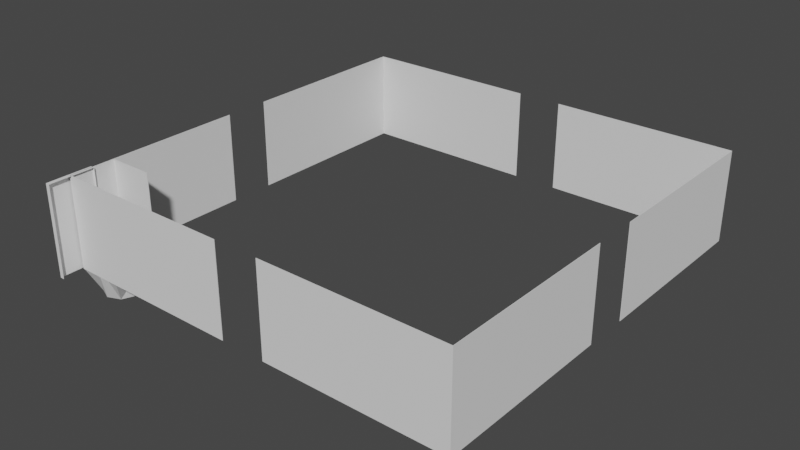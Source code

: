 # Source: untitled.blend  (saved by Blender 2.93.21; exported with 4.5.12 LTS)
import bpy
from mathutils import Matrix  # noqa: F401  (used for matrix-valued properties, if any)

bpy.ops.wm.read_factory_settings(use_empty=True)
scene = bpy.context.scene
scene.name = 'Scene'

# ---- collections
col_collection = bpy.data.collections.new('Collection'); scene.collection.children.link(col_collection)

# ---- materials (node trees are filled in below, after node groups)
mat_material_001 = bpy.data.materials.new('Material.001')
mat_material_001.use_transparent_shadow = False
mat_material = bpy.data.materials.new('Material')
mat_material.alpha_threshold = 0.0
mat_material.use_transparent_shadow = False
mat_material.line_color = (0.0, 0.0, 0.0, 1.0)

# ---- material node trees
mat_material_001.use_nodes = True; mat_material_001.node_tree.nodes.clear()
_N = mat_material_001.node_tree.nodes; _L = mat_material_001.node_tree.links
n0 = _N.new('ShaderNodeBsdfPrincipled'); n0.name = 'Principled BSDF'; n0.location = (10, 300)
n0.distribution = 'GGX'
n0.subsurface_method = 'BURLEY'
n0.inputs[3].default_value = 1.45
n0.inputs[27].default_value = (0.0, 0.0, 0.0, 1.0)
n0.inputs[28].default_value = 1.0
n1 = _N.new('ShaderNodeOutputMaterial'); n1.name = 'Material Output'; n1.location = (300, 300)
_L.new(n0.outputs[0], n1.inputs[0])
n1.is_active_output = True
mat_material.use_nodes = True; mat_material.node_tree.nodes.clear()
_N = mat_material.node_tree.nodes; _L = mat_material.node_tree.links
n0 = _N.new('ShaderNodeOutputMaterial'); n0.name = 'Material Output'; n0.location = (300, 300)
n1 = _N.new('ShaderNodeBsdfPrincipled'); n1.name = 'Principled BSDF'; n1.location = (10, 300)
n1.distribution = 'GGX'
n1.subsurface_method = 'BURLEY'
n1.inputs[0].default_value = (0.8, 0.0, 0.007093, 1.0)
n1.inputs[2].default_value = 0.4
n1.inputs[3].default_value = 1.45
n1.inputs[27].default_value = (0.0, 0.0, 0.0, 1.0)
n1.inputs[28].default_value = 1.0
_L.new(n1.outputs[0], n0.inputs[0])
n0.is_active_output = True

# ---- world
world_world = bpy.data.worlds.new('World'); scene.world = world_world
world_world.use_nodes = True; world_world.node_tree.nodes.clear()
_N = world_world.node_tree.nodes; _L = world_world.node_tree.links
n0 = _N.new('ShaderNodeOutputWorld'); n0.name = 'World Output'; n0.location = (300, 300)
n1 = _N.new('ShaderNodeBackground'); n1.name = 'Background'; n1.location = (10, 300)
n1.inputs[0].default_value = (0.05088, 0.05088, 0.05088, 1.0)
_L.new(n1.outputs[0], n0.inputs[0])
n0.is_active_output = True
world_world.color = (0.05088, 0.05088, 0.05088)
world_world.use_sun_shadow = False
world_world.sun_shadow_jitter_overblur = 0.0

# ---- meshes
me_plane = bpy.data.meshes.new('Plane')
me_plane.from_pydata([(0.0, 0.0, 0.0), (0.0, 1.0, 0.0), (1.0, 0.0, 0.0), (2.0, 0.0, 0.0), (3.0, 0.0, 0.0), (4.0, 0.0, 0.0), (5.0, 0.0, 0.0), (6.0, 0.0, 0.0), (7.0, 0.0, 0.0), (8.0, 0.0, 0.0), (9.0, 0.0, 0.0), (9.0, 1.0, 0.0), (0.0, 2.0, 0.0), (0.0, 3.0, 0.0), (9.0, 2.0, 0.0), (9.0, 3.0, 0.0), (0.0, 4.0, 0.0), (0.0, 5.0, 0.0), (9.0, 4.0, 0.0), (9.0, 5.0, 0.0), (0.0, 6.0, 0.0), (9.0, 6.0, 0.0), (0.0, 7.0, 0.0), (9.0, 4.0, 2.0), (9.0, 3.0, 2.0), (9.0, 2.0, 2.0), (9.0, 1.0, 2.0), (9.0, 0.0, 2.0), (8.0, 0.0, 2.0), (7.0, 0.0, 2.0), (6.0, 0.0, 2.0), (5.0, 0.0, 2.0), (9.0, 9.0, 2.0), (8.0, 9.0, 2.0), (7.0, 9.0, 2.0), (6.0, 9.0, 2.0), (9.0, 7.0, 0.0), (5.0, 9.0, 2.0), (9.0, 8.0, 0.0), (0.0, 8.0, 0.0), (9.0, 8.0, 2.0), (0.0, 9.0, 0.0), (9.0, 7.0, 2.0), (9.0, 6.0, 2.0), (1.0, 9.0, 0.0), (9.0, 5.0, 2.0), (4.0, 9.0, 2.0), (3.0, 9.0, 2.0), (2.0, 9.0, 0.0), (2.0, 9.0, 2.0), (1.0, 9.0, 2.0), (3.0, 9.0, 0.0), (4.0, 9.0, 0.0), (0.0, 9.0, 2.0), (0.0, 8.0, 2.0), (0.0, 7.0, 2.0), (5.0, 9.0, 0.0), (0.0, 6.0, 2.0), (0.0, 5.0, 2.0), (0.0, 4.0, 2.0), (6.0, 9.0, 0.0), (0.0, 3.0, 2.0), (0.0, 2.0, 2.0), (4.0, 0.0, 2.0), (3.0, 0.0, 2.0), (2.0, 0.0, 2.0), (7.0, 9.0, 0.0), (1.0, 0.0, 2.0), (0.0, 1.0, 2.0), (0.0, 0.0, 2.0), (8.0, 9.0, 0.0), (9.0, 9.0, 0.0), (-0.007071, -0.007071, 0.0), (-0.01, 1.0, 0.0), (1.0, -0.01, 0.0), (2.0, -0.01, 0.0), (3.0, -0.01, 0.0), (4.0, -0.01, 0.0), (5.0, -0.01, 0.0), (6.0, -0.01, 0.0), (7.0, -0.01, 0.0), (8.0, -0.01, 0.0), (9.007, -0.007071, 0.0), (9.01, 1.0, 0.0), (-0.01, 2.0, 0.0), (-0.01, 3.0, 0.0), (9.01, 2.0, 0.0), (9.01, 3.0, 0.0), (-0.01, 4.0, 0.0), (-0.01, 5.0, 0.0), (9.01, 4.0, 0.0), (9.01, 5.0, 0.0), (-0.01, 6.0, 0.0), (9.01, 6.0, 0.0), (-0.01, 7.0, 0.0), (9.01, 4.0, 2.0), (9.01, 3.0, 2.0), (9.01, 2.0, 2.0), (9.01, 1.0, 2.0), (9.007, -0.007071, 2.0), (8.0, -0.01, 2.0), (7.0, -0.01, 2.0), (6.0, -0.01, 2.0), (5.0, -0.01, 2.0), (9.007, 9.007, 2.0), (8.0, 9.01, 2.0), (7.0, 9.01, 2.0), (6.0, 9.01, 2.0), (9.01, 7.0, 0.0), (5.0, 9.01, 2.0), (9.01, 8.0, 0.0), (-0.01, 8.0, 0.0), (9.01, 8.0, 2.0), (-0.007071, 9.007, 0.0), (9.01, 7.0, 2.0), (9.01, 6.0, 2.0), (1.0, 9.01, 0.0), (9.01, 5.0, 2.0), (4.0, 9.01, 2.0), (3.0, 9.01, 2.0), (2.0, 9.01, 0.0), (2.0, 9.01, 2.0), (1.0, 9.01, 2.0), (3.0, 9.01, 0.0), (4.0, 9.01, 0.0), (-0.007071, 9.007, 2.0), (-0.01, 8.0, 2.0), (-0.01, 7.0, 2.0), (5.0, 9.01, 0.0), (-0.01, 6.0, 2.0), (-0.01, 5.0, 2.0), (-0.01, 4.0, 2.0), (6.0, 9.01, 0.0), (-0.01, 3.0, 2.0), (-0.01, 2.0, 2.0), (4.0, -0.01, 2.0), (3.0, -0.01, 2.0), (2.0, -0.01, 2.0), (7.0, 9.01, 0.0), (1.0, -0.01, 2.0), (-0.01, 1.0, 2.0), (-0.007071, -0.007071, 2.0), (8.0, 9.01, 0.0), (9.007, 9.007, 0.0)], [], [(3, 2, 67, 65), (1, 12, 62, 68), (0, 1, 68, 69), (4, 3, 65, 64), (13, 16, 59, 61), (2, 0, 69, 67), (5, 4, 64, 63), (12, 13, 61, 62), (51, 52, 46, 47), (39, 41, 53, 54), (48, 51, 47, 49), (22, 39, 54, 55), (17, 20, 57, 58), (44, 48, 49, 50), (41, 44, 50, 53), (20, 22, 55, 57), (21, 19, 45, 43), (70, 71, 32, 33), (36, 21, 43, 42), (66, 70, 33, 34), (60, 66, 34, 35), (38, 36, 42, 40), (56, 60, 35, 37), (71, 38, 40, 32), (14, 11, 26, 25), (8, 7, 30, 29), (9, 8, 29, 28), (10, 9, 28, 27), (18, 15, 24, 23), (15, 14, 25, 24), (7, 6, 31, 30), (11, 10, 27, 26), (75, 137, 139, 74), (73, 140, 134, 84), (72, 141, 140, 73), (76, 136, 137, 75), (85, 133, 131, 88), (74, 139, 141, 72), (77, 135, 136, 76), (84, 134, 133, 85), (123, 119, 118, 124), (111, 126, 125, 113), (120, 121, 119, 123), (94, 127, 126, 111), (89, 130, 129, 92), (116, 122, 121, 120), (113, 125, 122, 116), (92, 129, 127, 94), (93, 115, 117, 91), (142, 105, 104, 143), (108, 114, 115, 93), (138, 106, 105, 142), (132, 107, 106, 138), (110, 112, 114, 108), (128, 109, 107, 132), (143, 104, 112, 110), (86, 97, 98, 83), (80, 101, 102, 79), (81, 100, 101, 80), (82, 99, 100, 81), (90, 95, 96, 87), (87, 96, 97, 86), (79, 102, 103, 78), (83, 98, 99, 82), (1, 0, 72, 73), (3, 4, 76, 75), (9, 10, 82, 81), (10, 11, 83, 82), (14, 15, 87, 86), (31, 6, 78, 103), (18, 23, 95, 90), (23, 24, 96, 95), (25, 26, 98, 97), (28, 29, 101, 100), (29, 30, 102, 101), (30, 31, 103, 102), (24, 25, 97, 96), (26, 27, 99, 98), (27, 28, 100, 99), (56, 37, 109, 128), (45, 19, 91, 117), (32, 40, 112, 104), (34, 33, 105, 106), (35, 34, 106, 107), (37, 35, 107, 109), (42, 43, 115, 114), (43, 45, 117, 115), (33, 32, 104, 105), (40, 42, 114, 112), (36, 38, 110, 108), (17, 58, 130, 89), (41, 39, 111, 113), (46, 52, 124, 118), (49, 47, 119, 121), (50, 49, 121, 122), (53, 50, 122, 125), (55, 54, 126, 127), (57, 55, 127, 129), (58, 57, 129, 130), (52, 51, 123, 124), (47, 46, 118, 119), (54, 53, 125, 126), (5, 63, 135, 77), (59, 16, 88, 131), (61, 59, 131, 133), (62, 61, 133, 134), (68, 62, 134, 140), (63, 64, 136, 135), (65, 67, 139, 137), (67, 69, 141, 139), (64, 65, 137, 136), (69, 68, 140, 141), (71, 70, 142, 143), (0, 2, 74, 72), (2, 3, 75, 74), (4, 5, 77, 76), (6, 7, 79, 78), (7, 8, 80, 79), (8, 9, 81, 80), (12, 1, 73, 84), (11, 14, 86, 83), (13, 12, 84, 85), (16, 13, 85, 88), (15, 18, 90, 87), (20, 17, 89, 92), (19, 21, 93, 91), (22, 20, 92, 94), (21, 36, 108, 93), (39, 22, 94, 111), (44, 41, 113, 116), (48, 44, 116, 120), (51, 48, 120, 123), (60, 56, 128, 132), (66, 60, 132, 138), (70, 66, 138, 142), (38, 71, 143, 110)])
_uv = me_plane.uv_layers.new(name='UVMap')
_uv.uv.foreach_set('vector', [1.0, 0.0, 0.0, 0.0, 0.0, 0.0, 1.0, 0.0, 0.0, 0.0, 0.0, 1.0, 0.0, 1.0, 0.0, 0.0, 0.0, 0.0, 0.0, 1.0, 0.0, 1.0, 0.0, 0.0, 1.0, 0.0, 0.0, 0.0, 0.0, 0.0, 1.0, 0.0, 0.0, 0.0, 0.0, 1.0, 0.0, 1.0, 0.0, 0.0, 1.0, 0.0, 0.0, 0.0, 0.0, 0.0, 1.0, 0.0, 1.0, 0.0, 0.0, 0.0, 0.0, 0.0, 1.0, 0.0, 0.0, 0.0, 0.0, 1.0, 0.0, 1.0, 0.0, 0.0, 0.0, 1.0, 1.0, 1.0, 1.0, 1.0, 0.0, 1.0, 0.0, 0.0, 0.0, 1.0, 0.0, 1.0, 0.0, 0.0, 0.0, 1.0, 1.0, 1.0, 1.0, 1.0, 0.0, 1.0, 0.0, 0.0, 0.0, 1.0, 0.0, 1.0, 0.0, 0.0, 0.0, 0.0, 0.0, 1.0, 0.0, 1.0, 0.0, 0.0, 0.0, 1.0, 1.0, 1.0, 1.0, 1.0, 0.0, 1.0, 0.0, 1.0, 1.0, 1.0, 1.0, 1.0, 0.0, 1.0, 0.0, 0.0, 0.0, 1.0, 0.0, 1.0, 0.0, 0.0, 1.0, 1.0, 1.0, 0.0, 1.0, 0.0, 1.0, 1.0, 0.0, 1.0, 1.0, 1.0, 1.0, 1.0, 0.0, 1.0, 1.0, 1.0, 1.0, 0.0, 1.0, 0.0, 1.0, 1.0, 0.0, 1.0, 1.0, 1.0, 1.0, 1.0, 0.0, 1.0, 0.0, 1.0, 1.0, 1.0, 1.0, 1.0, 0.0, 1.0, 1.0, 1.0, 1.0, 0.0, 1.0, 0.0, 1.0, 1.0, 0.0, 1.0, 1.0, 1.0, 1.0, 1.0, 0.0, 1.0, 1.0, 1.0, 1.0, 0.0, 1.0, 0.0, 1.0, 1.0, 1.0, 1.0, 1.0, 0.0, 1.0, 0.0, 1.0, 1.0, 1.0, 0.0, 0.0, 0.0, 0.0, 0.0, 1.0, 0.0, 1.0, 0.0, 0.0, 0.0, 0.0, 0.0, 1.0, 0.0, 1.0, 0.0, 0.0, 0.0, 0.0, 0.0, 1.0, 0.0, 1.0, 1.0, 1.0, 0.0, 1.0, 0.0, 1.0, 1.0, 1.0, 1.0, 1.0, 0.0, 1.0, 0.0, 1.0, 1.0, 1.0, 0.0, 0.0, 0.0, 0.0, 0.0, 1.0, 0.0, 1.0, 1.0, 1.0, 0.0, 1.0, 0.0, 1.0, 1.0, 1.0, 0.0, 1.0, 0.0, 0.0, 0.0, 0.0, 0.0, 0.0, 0.0, 0.0, 0.0, 0.0, 1.0, 0.0, 1.0, 0.0, 0.0, 0.0, 0.0, 0.0, 1.0, 0.0, 1.0, 1.0, 0.0, 1.0, 0.0, 0.0, 0.0, 0.0, 0.0, 0.0, 0.0, 0.0, 0.0, 0.0, 1.0, 0.0, 1.0, 1.0, 0.0, 1.0, 0.0, 0.0, 0.0, 0.0, 0.0, 1.0, 0.0, 1.0, 0.0, 0.0, 0.0, 0.0, 0.0, 0.0, 0.0, 0.0, 0.0, 0.0, 1.0, 0.0, 1.0, 0.0, 1.0, 0.0, 1.0, 1.0, 1.0, 1.0, 1.0, 0.0, 0.0, 0.0, 0.0, 0.0, 1.0, 0.0, 1.0, 0.0, 1.0, 0.0, 1.0, 1.0, 1.0, 1.0, 1.0, 0.0, 0.0, 0.0, 0.0, 0.0, 1.0, 0.0, 1.0, 0.0, 0.0, 0.0, 0.0, 0.0, 1.0, 0.0, 1.0, 0.0, 1.0, 0.0, 1.0, 1.0, 1.0, 1.0, 1.0, 0.0, 1.0, 0.0, 1.0, 1.0, 1.0, 1.0, 1.0, 0.0, 0.0, 0.0, 0.0, 0.0, 1.0, 0.0, 1.0, 1.0, 1.0, 1.0, 1.0, 1.0, 0.0, 1.0, 0.0, 0.0, 1.0, 0.0, 1.0, 1.0, 1.0, 1.0, 1.0, 1.0, 1.0, 1.0, 1.0, 1.0, 0.0, 1.0, 0.0, 0.0, 1.0, 0.0, 1.0, 1.0, 1.0, 1.0, 1.0, 0.0, 1.0, 0.0, 1.0, 1.0, 1.0, 1.0, 1.0, 1.0, 1.0, 1.0, 1.0, 1.0, 0.0, 1.0, 0.0, 0.0, 1.0, 0.0, 1.0, 1.0, 1.0, 1.0, 1.0, 1.0, 1.0, 1.0, 1.0, 1.0, 0.0, 1.0, 0.0, 1.0, 1.0, 1.0, 1.0, 1.0, 0.0, 1.0, 0.0, 1.0, 0.0, 1.0, 0.0, 0.0, 0.0, 0.0, 0.0, 1.0, 0.0, 1.0, 0.0, 0.0, 0.0, 0.0, 0.0, 1.0, 0.0, 1.0, 0.0, 0.0, 0.0, 0.0, 0.0, 1.0, 1.0, 1.0, 1.0, 1.0, 0.0, 1.0, 0.0, 1.0, 1.0, 1.0, 1.0, 1.0, 0.0, 1.0, 0.0, 1.0, 0.0, 1.0, 0.0, 0.0, 0.0, 0.0, 0.0, 1.0, 1.0, 1.0, 1.0, 1.0, 0.0, 1.0, 0.0, 0.0, 1.0, 0.0, 0.0, 0.0, 0.0, 0.0, 1.0, 0.0, 0.0, 1.0, 0.0, 1.0, 0.0, 0.0, 0.0, 0.0, 0.0, 1.0, 0.0, 1.0, 0.0, 0.0, 0.0, 1.0, 0.0, 1.0, 1.0, 1.0, 1.0, 1.0, 0.0, 1.0, 0.0, 1.0, 1.0, 1.0, 1.0, 1.0, 0.0, 0.0, 0.0, 0.0, 0.0, 0.0, 0.0, 0.0, 0.0, 1.0, 1.0, 1.0, 1.0, 1.0, 1.0, 1.0, 1.0, 1.0, 1.0, 1.0, 0.0, 1.0, 0.0, 1.0, 1.0, 1.0, 1.0, 1.0, 0.0, 1.0, 0.0, 1.0, 1.0, 1.0, 0.0, 0.0, 0.0, 0.0, 0.0, 1.0, 0.0, 1.0, 0.0, 0.0, 0.0, 0.0, 0.0, 1.0, 0.0, 1.0, 0.0, 0.0, 0.0, 0.0, 0.0, 1.0, 0.0, 1.0, 1.0, 1.0, 0.0, 1.0, 0.0, 1.0, 1.0, 1.0, 1.0, 1.0, 0.0, 1.0, 0.0, 1.0, 1.0, 1.0, 0.0, 0.0, 0.0, 0.0, 0.0, 1.0, 0.0, 0.0, 1.0, 0.0, 1.0, 0.0, 1.0, 0.0, 1.0, 1.0, 0.0, 1.0, 0.0, 1.0, 0.0, 1.0, 0.0, 1.0, 1.0, 1.0, 0.0, 1.0, 0.0, 1.0, 1.0, 0.0, 1.0, 1.0, 1.0, 1.0, 1.0, 0.0, 1.0, 0.0, 1.0, 1.0, 1.0, 1.0, 1.0, 0.0, 1.0, 0.0, 1.0, 1.0, 1.0, 1.0, 1.0, 0.0, 1.0, 1.0, 1.0, 1.0, 0.0, 1.0, 0.0, 1.0, 1.0, 1.0, 1.0, 1.0, 0.0, 1.0, 0.0, 1.0, 1.0, 0.0, 1.0, 1.0, 1.0, 1.0, 1.0, 0.0, 1.0, 1.0, 1.0, 1.0, 0.0, 1.0, 0.0, 1.0, 1.0, 1.0, 0.0, 1.0, 1.0, 1.0, 1.0, 1.0, 0.0, 0.0, 0.0, 0.0, 0.0, 0.0, 0.0, 0.0, 0.0, 0.0, 1.0, 0.0, 0.0, 0.0, 0.0, 0.0, 1.0, 1.0, 1.0, 1.0, 1.0, 1.0, 1.0, 1.0, 1.0, 0.0, 1.0, 1.0, 1.0, 1.0, 1.0, 0.0, 1.0, 0.0, 1.0, 1.0, 1.0, 1.0, 1.0, 0.0, 1.0, 0.0, 1.0, 1.0, 1.0, 1.0, 1.0, 0.0, 1.0, 0.0, 0.0, 0.0, 1.0, 0.0, 1.0, 0.0, 0.0, 0.0, 0.0, 0.0, 1.0, 0.0, 1.0, 0.0, 0.0, 0.0, 0.0, 0.0, 1.0, 0.0, 1.0, 0.0, 0.0, 1.0, 1.0, 0.0, 1.0, 0.0, 1.0, 1.0, 1.0, 0.0, 1.0, 1.0, 1.0, 1.0, 1.0, 0.0, 1.0, 0.0, 0.0, 0.0, 1.0, 0.0, 1.0, 0.0, 0.0, 1.0, 0.0, 1.0, 0.0, 1.0, 0.0, 1.0, 0.0, 0.0, 1.0, 0.0, 1.0, 0.0, 1.0, 0.0, 1.0, 0.0, 0.0, 0.0, 1.0, 0.0, 1.0, 0.0, 0.0, 0.0, 0.0, 0.0, 1.0, 0.0, 1.0, 0.0, 0.0, 0.0, 0.0, 0.0, 1.0, 0.0, 1.0, 0.0, 0.0, 1.0, 0.0, 0.0, 0.0, 0.0, 0.0, 1.0, 0.0, 1.0, 0.0, 0.0, 0.0, 0.0, 0.0, 1.0, 0.0, 1.0, 0.0, 0.0, 0.0, 0.0, 0.0, 1.0, 0.0, 1.0, 0.0, 0.0, 0.0, 0.0, 0.0, 1.0, 0.0, 0.0, 0.0, 0.0, 1.0, 0.0, 1.0, 0.0, 0.0, 1.0, 1.0, 0.0, 1.0, 0.0, 1.0, 1.0, 1.0, 0.0, 0.0, 1.0, 0.0, 1.0, 0.0, 0.0, 0.0, 0.0, 0.0, 1.0, 0.0, 1.0, 0.0, 0.0, 0.0, 0.0, 0.0, 1.0, 0.0, 1.0, 0.0, 0.0, 0.0, 0.0, 0.0, 1.0, 0.0, 1.0, 0.0, 0.0, 0.0, 0.0, 0.0, 1.0, 0.0, 1.0, 0.0, 0.0, 0.0, 0.0, 0.0, 1.0, 0.0, 1.0, 0.0, 0.0, 0.0, 0.0, 1.0, 0.0, 0.0, 0.0, 0.0, 0.0, 1.0, 1.0, 0.0, 1.0, 1.0, 1.0, 1.0, 1.0, 0.0, 0.0, 1.0, 0.0, 0.0, 0.0, 0.0, 0.0, 1.0, 0.0, 1.0, 0.0, 0.0, 0.0, 0.0, 0.0, 1.0, 1.0, 0.0, 1.0, 1.0, 1.0, 1.0, 1.0, 0.0, 0.0, 1.0, 0.0, 0.0, 0.0, 0.0, 0.0, 1.0, 1.0, 0.0, 1.0, 1.0, 1.0, 1.0, 1.0, 0.0, 0.0, 1.0, 0.0, 0.0, 0.0, 0.0, 0.0, 1.0, 1.0, 0.0, 1.0, 1.0, 1.0, 1.0, 1.0, 0.0, 0.0, 1.0, 0.0, 0.0, 0.0, 0.0, 0.0, 1.0, 1.0, 1.0, 0.0, 1.0, 0.0, 1.0, 1.0, 1.0, 1.0, 1.0, 0.0, 1.0, 0.0, 1.0, 1.0, 1.0, 1.0, 1.0, 0.0, 1.0, 0.0, 1.0, 1.0, 1.0, 1.0, 1.0, 0.0, 1.0, 0.0, 1.0, 1.0, 1.0, 1.0, 1.0, 0.0, 1.0, 0.0, 1.0, 1.0, 1.0, 1.0, 1.0, 0.0, 1.0, 0.0, 1.0, 1.0, 1.0, 1.0, 0.0, 1.0, 1.0, 1.0, 1.0, 1.0, 0.0])
me_plane.materials.append(None)
me_plane.materials.append(None)
me_plane.use_remesh_fix_poles = True
me_plane.use_remesh_preserve_attributes = False
me_plane.update()
me_plane_001 = bpy.data.meshes.new('Plane.001')
me_plane_001.from_pydata([(0.04912, -0.5, 0.0), (0.04912, 0.5, 0.0), (0.04912, -0.5, 2.0), (0.04912, 0.5, 2.0), (-0.04912, -0.5, 0.0), (-0.04912, 0.5, 0.0), (-0.04912, -0.5, 2.0), (-0.04912, 0.5, 2.0)], [], [(3, 1, 5, 7), (0, 2, 6, 4), (7, 6, 2, 3), (6, 7, 5, 4)])
_uv = me_plane_001.uv_layers.new(name='UVMap')
_uv.uv.foreach_set('vector', [1.0, 0.0, 1.0, 0.0, 1.0, 0.0, 1.0, 0.0, 1.0, 1.0, 1.0, 1.0, 1.0, 1.0, 1.0, 1.0, 1.0, 0.0, 1.0, 1.0, 1.0, 1.0, 1.0, 0.0, 1.0, 1.0, 1.0, 0.0, 1.0, 0.0, 1.0, 1.0])
me_plane_001.use_remesh_fix_poles = True
me_plane_001.use_remesh_preserve_attributes = False
me_plane_001.update()
me_cube_001 = bpy.data.meshes.new('Cube.001')
me_cube_001.from_pydata([(0.0, 0.0, 0.0), (2.98e-08, 2.98e-08, 0.5), (0.0, 1.0, 0.0), (2.98e-08, 1.0, 0.5), (1.0, 0.0, 0.0), (1.0, 2.98e-08, 0.5), (1.0, 1.0, 0.0), (1.0, 1.0, 0.5), (-0.009494, 0.2378, 0.5828), (-0.009494, 0.5, 0.6112), (-0.009494, 0.7622, 0.5828), (0.2378, 1.0, 0.5828), (0.5, 1.0, 0.6112), (0.7622, 1.0, 0.5828), (1.0, 0.7622, 0.5828), (1.0, 0.5, 0.6112), (1.0, 0.2378, 0.5828), (0.7622, 2.98e-08, 0.5828), (0.5, 2.98e-08, 0.6112), (0.2378, 2.98e-08, 0.5828), (0.8353, 0.8117, 0.7289), (0.8608, 0.5, 0.7799), (0.8353, 0.1883, 0.7289), (0.5, 0.8306, 0.7968), (0.5, 0.5, 0.8619), (0.5, 0.1694, 0.7968), (0.1647, 0.8117, 0.7289), (0.1392, 0.5, 0.7799), (0.1647, 0.1883, 0.7289)], [], [(0, 1, 8, 9, 10, 3, 2), (2, 3, 11, 12, 13, 7, 6), (6, 7, 14, 15, 16, 5, 4), (4, 5, 17, 18, 19, 1, 0), (2, 6, 4, 0), (28, 8, 1, 19), (16, 22, 17, 5), (22, 25, 18, 17), (25, 28, 19, 18), (7, 13, 20, 14), (14, 20, 21, 15), (15, 21, 22, 16), (13, 12, 23, 20), (20, 23, 24, 21), (21, 24, 25, 22), (12, 11, 26, 23), (23, 26, 27, 24), (24, 27, 28, 25), (11, 3, 10, 26), (26, 10, 9, 27), (27, 9, 8, 28)])
_uv = me_cube_001.uv_layers.new(name='UVMap')
_uv.uv.foreach_set('vector', [0.375, 0.0, 0.625, 0.0, 0.625, 0.0625, 0.625, 0.125, 0.625, 0.1875, 0.625, 0.25, 0.375, 0.25, 0.375, 0.25, 0.625, 0.25, 0.625, 0.3125, 0.625, 0.375, 0.625, 0.4375, 0.625, 0.5, 0.375, 0.5, 0.375, 0.5, 0.625, 0.5, 0.625, 0.5625, 0.625, 0.625, 0.625, 0.6875, 0.625, 0.75, 0.375, 0.75, 0.375, 0.75, 0.625, 0.75, 0.625, 0.8125, 0.625, 0.875, 0.625, 0.9375, 0.625, 1.0, 0.375, 1.0, 0.125, 0.5, 0.375, 0.5, 0.375, 0.75, 0.125, 0.75, 0.8125, 0.6875, 0.875, 0.6875, 0.875, 0.75, 0.8125, 0.75, 0.625, 0.6875, 0.6875, 0.6875, 0.6875, 0.75, 0.625, 0.75, 0.6875, 0.6875, 0.75, 0.6875, 0.75, 0.75, 0.6875, 0.75, 0.75, 0.6875, 0.8125, 0.6875, 0.8125, 0.75, 0.75, 0.75, 0.625, 0.5, 0.6875, 0.5, 0.6875, 0.5625, 0.625, 0.5625, 0.625, 0.5625, 0.6875, 0.5625, 0.6875, 0.625, 0.625, 0.625, 0.625, 0.625, 0.6875, 0.625, 0.6875, 0.6875, 0.625, 0.6875, 0.6875, 0.5, 0.75, 0.5, 0.75, 0.5625, 0.6875, 0.5625, 0.6875, 0.5625, 0.75, 0.5625, 0.75, 0.625, 0.6875, 0.625, 0.6875, 0.625, 0.75, 0.625, 0.75, 0.6875, 0.6875, 0.6875, 0.75, 0.5, 0.8125, 0.5, 0.8125, 0.5625, 0.75, 0.5625, 0.75, 0.5625, 0.8125, 0.5625, 0.8125, 0.625, 0.75, 0.625, 0.75, 0.625, 0.8125, 0.625, 0.8125, 0.6875, 0.75, 0.6875, 0.8125, 0.5, 0.875, 0.5, 0.875, 0.5625, 0.8125, 0.5625, 0.8125, 0.5625, 0.875, 0.5625, 0.875, 0.625, 0.8125, 0.625, 0.8125, 0.625, 0.875, 0.625, 0.875, 0.6875, 0.8125, 0.6875])
me_cube_001.use_remesh_fix_poles = True
me_cube_001.use_remesh_preserve_attributes = False
me_cube_001.update()
me_plane_004 = bpy.data.meshes.new('Plane.004')
me_plane_004.from_pydata([(0.0, 0.0, -2.384e-07), (1.0, 0.0, -2.384e-07), (0.0, 1.0, -2.384e-07), (1.0, 1.0, -2.384e-07), (0.0, 0.5, -2.384e-07), (0.5, 0.0, -2.384e-07), (1.0, 0.5, -2.384e-07), (0.5, 1.0, -2.384e-07), (0.0, 0.25, -2.384e-07), (0.75, 0.0, -2.384e-07), (1.0, 0.75, -2.384e-07), (0.25, 1.0, -2.384e-07), (0.0, 0.75, -2.384e-07), (0.25, 0.0, -2.384e-07), (1.0, 0.25, -2.384e-07), (0.75, 1.0, -2.384e-07), (0.5, 0.9, -0.5), (0.2172, 0.7828, -0.5), (0.1, 0.5, -0.5), (0.2172, 0.2172, -0.5), (0.5, 0.1, -0.5), (0.7828, 0.2172, -0.5), (0.9, 0.5, -0.5), (0.7828, 0.7828, -0.5)], [], [(18, 4, 8), (17, 4, 18), (17, 2, 12), (17, 11, 2), (16, 7, 11), (16, 15, 7), (23, 3, 15), (23, 10, 3), (22, 6, 10), (21, 6, 22), (21, 1, 14), (21, 9, 1), (20, 5, 9), (19, 5, 20), (19, 0, 13), (19, 8, 0), (17, 12, 4), (17, 16, 11), (16, 23, 15), (23, 22, 10), (21, 14, 6), (21, 20, 9), (19, 13, 5), (19, 18, 8), (17, 18, 19, 20, 21, 22, 23, 16)])
me_plane_004.polygons.foreach_set('material_index', [0, 0, 0, 0, 0, 0, 0, 0, 0, 0, 0, 0, 0, 0, 0, 0, 0, 0, 0, 0, 0, 0, 0, 0, 1])
_uv = me_plane_004.uv_layers.new(name='UVMap')
_uv.uv.foreach_set('vector', [0.0, 0.0, 0.0, 0.0, 0.0, 0.0, 0.0, 0.0, 0.0, 0.0, 0.0, 0.0, 0.0, 0.0, 0.0, 0.0, 0.0, 0.0, 0.0, 0.0, 0.0, 0.0, 0.0, 0.0, 0.0, 0.0, 0.0, 0.0, 0.0, 0.0, 0.0, 0.0, 0.0, 0.0, 0.0, 0.0, 0.0, 0.0, 0.0, 0.0, 0.0, 0.0, 0.0, 0.0, 0.0, 0.0, 0.0, 0.0, 0.0, 0.0, 0.0, 0.0, 0.0, 0.0, 0.0, 0.0, 0.0, 0.0, 0.0, 0.0, 0.0, 0.0, 0.0, 0.0, 0.0, 0.0, 0.0, 0.0, 0.0, 0.0, 0.0, 0.0, 0.0, 0.0, 0.0, 0.0, 0.0, 0.0, 0.0, 0.0, 0.0, 0.0, 0.0, 0.0, 0.0, 0.0, 0.0, 0.0, 0.0, 0.0, 0.0, 0.0, 0.0, 0.0, 0.0, 0.0, 0.0, 0.0, 0.0, 0.0, 0.0, 0.0, 0.0, 0.0, 0.0, 0.0, 0.0, 0.0, 0.0, 0.0, 0.0, 0.0, 0.0, 0.0, 0.0, 0.0, 0.0, 0.0, 0.0, 0.0, 0.0, 0.0, 0.0, 0.0, 0.0, 0.0, 0.0, 0.0, 0.0, 0.0, 0.0, 0.0, 0.0, 0.0, 0.0, 0.0, 0.0, 0.0, 0.0, 0.0, 0.0, 0.0, 0.0, 0.0, 0.0, 0.0, 0.0, 0.0, 0.0, 0.0, 0.0, 0.0, 0.0, 0.0, 0.0, 0.0, 0.0, 0.0, 0.0, 0.0])
me_plane_004.materials.append(mat_material_001)
me_plane_004.materials.append(mat_material)
me_plane_004.use_remesh_fix_poles = True
me_plane_004.use_remesh_preserve_attributes = False
me_plane_004.update()
me_plane_005 = bpy.data.meshes.new('Plane.005')
me_plane_005.from_pydata([(0.0, 0.0, -2.384e-07), (1.0, 0.0, -2.384e-07), (0.0, 1.0, -2.384e-07), (1.0, 1.0, -2.384e-07)], [], [(0, 1, 3, 2)])
_uv = me_plane_005.uv_layers.new(name='UVMap')
_uv.uv.foreach_set('vector', [0.0, 0.0, 1.0, 0.0, 1.0, 1.0, 0.0, 1.0])
me_plane_005.use_remesh_fix_poles = True
me_plane_005.use_remesh_preserve_attributes = False
me_plane_005.update()
me_plane_002 = bpy.data.meshes.new('Plane.002')
me_plane_002.from_pydata([(0.5049, -0.5, -0.001606), (0.5049, 0.5, -0.001606), (0.5049, 0.5, 1.998), (0.5049, -0.5, 1.998), (-0.5081, 0.5, 1.998), (-0.5081, 0.5, -0.001606), (-0.5081, -0.5, -0.001606), (-0.5081, -0.5, 1.998), (0.5049, -0.4929, 0.005465), (0.5049, 0.4929, 0.005465), (0.5049, 0.49, 1.998), (0.5049, -0.49, 1.998), (-0.501, 0.4929, 1.998), (-0.5023, 0.4942, 0.004168), (-0.5023, -0.4942, 0.004168), (-0.501, -0.4929, 1.998)], [], [(2, 1, 5, 4), (5, 6, 7, 4), (1, 0, 6, 5), (0, 3, 7, 6), (10, 12, 13, 9), (13, 12, 15, 14), (9, 13, 14, 8), (8, 14, 15, 11), (1, 2, 10, 9), (3, 0, 8, 11), (0, 1, 9, 8), (4, 7, 15, 12), (2, 4, 12, 10), (7, 3, 11, 15)])
me_plane_002.polygons.foreach_set('material_index', [0, 0, 1, 0, 0, 0, 1, 0, 0, 0, 1, 0, 0, 0])
_uv = me_plane_002.uv_layers.new(name='UVMap')
_uv.uv.foreach_set('vector', [0.0, 0.0, 0.0, 0.0, 0.0, 0.0, 0.0, 0.0, 0.0, 0.0, 0.0, 1.0, 0.0, 1.0, 0.0, 0.0, 0.0, 0.0, 0.0, 0.0, 0.0, 0.0, 0.0, 0.0, 0.0, 1.0, 0.0, 1.0, 0.0, 1.0, 0.0, 1.0, 0.0, 0.0, 0.0, 0.0, 0.0, 0.0, 0.0, 0.0, 0.0, 0.0, 0.0, 0.0, 0.0, 1.0, 0.0, 1.0, 0.0, 0.0, 0.0, 0.0, 0.0, 0.0, 0.0, 0.0, 0.0, 1.0, 0.0, 1.0, 0.0, 1.0, 0.0, 1.0, 0.0, 0.0, 0.0, 0.0, 0.0, 0.0, 0.0, 0.0, 0.0, 1.0, 0.0, 1.0, 0.0, 1.0, 0.0, 1.0, 0.0, 0.0, 0.0, 0.0, 0.0, 0.0, 0.0, 0.0, 0.0, 0.0, 0.0, 1.0, 0.0, 1.0, 0.0, 0.0, 0.0, 0.0, 0.0, 0.0, 0.0, 0.0, 0.0, 0.0, 0.0, 1.0, 0.0, 1.0, 0.0, 1.0, 0.0, 1.0])
me_plane_002.materials.append(mat_material_001)
me_plane_002.materials.append(mat_material)
me_plane_002.use_remesh_fix_poles = True
me_plane_002.use_remesh_preserve_attributes = False
me_plane_002.update()

# ---- objects
ob_room = bpy.data.objects.new('Room', me_plane)
ob_doorblocker = bpy.data.objects.new('DoorBlocker', me_plane_001)
ob_rock = bpy.data.objects.new('Rock', me_cube_001)
ob_pit = bpy.data.objects.new('Pit', me_plane_004)
ob_floor = bpy.data.objects.new('Floor', me_plane_005)
ob_passage = bpy.data.objects.new('Passage', me_plane_002)

# ---- transforms, parenting, visibility, modifiers, constraints
ob_room.location = (0.0, 0.0, 0.0)
ob_doorblocker.location = (0.0, 0.0, 0.0)
ob_rock.location = (0.0, 0.0, 0.0)
ob_pit.location = (0.0, 0.0, 0.0)
ob_floor.location = (0.0, 0.0, 0.0)
ob_passage.location = (0.5, 0.5, 0.0)

# ---- collection membership
col_collection.objects.link(ob_room)
col_collection.objects.link(ob_doorblocker)
col_collection.objects.link(ob_rock)
col_collection.objects.link(ob_pit)
col_collection.objects.link(ob_floor)
col_collection.objects.link(ob_passage)

# ---- scene / render settings (as saved in the file)
scene.frame_start = 1; scene.frame_end = 250; scene.frame_set(1)
scene.render.engine = 'BLENDER_EEVEE_NEXT'
scene.cycles.use_denoising = False
scene.cycles.samples = 128
scene.cycles.sampling_pattern = 'TABULATED_SOBOL'
scene.cycles.use_adaptive_sampling = False
scene.cycles.use_light_tree = False
scene.view_settings.view_transform = 'Filmic'
bpy.context.view_layer.update()

# ---- added for rendering (the .blend has no active camera and no usable light): camera, sun
cam_auto = bpy.data.cameras.new('AutoCamera')
cam_auto.lens = 50.0
cam_auto.sensor_width = 36.0
cam_auto.clip_end = 1000.0
ob_auto_camera = bpy.data.objects.new('AutoCamera', cam_auto)
scene.collection.objects.link(ob_auto_camera)
ob_auto_camera.location = (16.8507, -10.5893, 10.6462)
ob_auto_camera.rotation_euler = (1.09748, -7.21219e-08, 0.694738)
scene.camera = ob_auto_camera
light_auto_sun = bpy.data.lights.new('AutoSun', 'SUN')
light_auto_sun.energy = 3.0
light_auto_sun.angle = 0.0523599
ob_auto_sun = bpy.data.objects.new('AutoSun', light_auto_sun)
scene.collection.objects.link(ob_auto_sun)
ob_auto_sun.rotation_euler = (0.872665, 0.174533, 0.523599)
bpy.context.view_layer.update()
